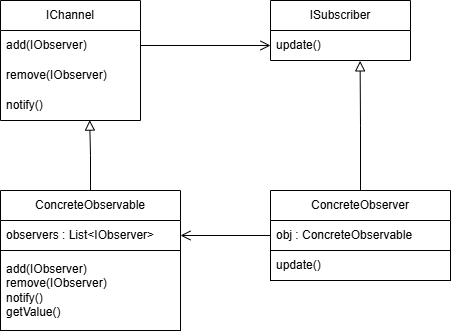

The diagram above was exported from draw.io. Its source (the exported page's mxGraphModel, read from the mxfile embedded in the PNG):
<mxGraphModel dx="1042" dy="527" grid="1" gridSize="10" guides="1" tooltips="1" connect="1" arrows="1" fold="1" page="1" pageScale="1" pageWidth="827" pageHeight="1169" math="0" shadow="0">
  <root>
    <mxCell id="0" />
    <mxCell id="1" parent="0" />
    <mxCell id="lm6s2XJ6yYVGFwwvAFyD-1" value="IChannel" style="swimlane;fontStyle=0;childLayout=stackLayout;horizontal=1;startSize=30;horizontalStack=0;resizeParent=1;resizeParentMax=0;resizeLast=0;collapsible=1;marginBottom=0;whiteSpace=wrap;html=1;" vertex="1" parent="1">
      <mxGeometry x="120" y="80" width="140" height="120" as="geometry" />
    </mxCell>
    <mxCell id="lm6s2XJ6yYVGFwwvAFyD-2" value="add(IObserver)" style="text;strokeColor=none;fillColor=none;align=left;verticalAlign=middle;spacingLeft=4;spacingRight=4;overflow=hidden;points=[[0,0.5],[1,0.5]];portConstraint=eastwest;rotatable=0;whiteSpace=wrap;html=1;" vertex="1" parent="lm6s2XJ6yYVGFwwvAFyD-1">
      <mxGeometry y="30" width="140" height="30" as="geometry" />
    </mxCell>
    <mxCell id="lm6s2XJ6yYVGFwwvAFyD-3" value="remove(IObserver)" style="text;strokeColor=none;fillColor=none;align=left;verticalAlign=middle;spacingLeft=4;spacingRight=4;overflow=hidden;points=[[0,0.5],[1,0.5]];portConstraint=eastwest;rotatable=0;whiteSpace=wrap;html=1;" vertex="1" parent="lm6s2XJ6yYVGFwwvAFyD-1">
      <mxGeometry y="60" width="140" height="30" as="geometry" />
    </mxCell>
    <mxCell id="lm6s2XJ6yYVGFwwvAFyD-4" value="notify()" style="text;strokeColor=none;fillColor=none;align=left;verticalAlign=middle;spacingLeft=4;spacingRight=4;overflow=hidden;points=[[0,0.5],[1,0.5]];portConstraint=eastwest;rotatable=0;whiteSpace=wrap;html=1;" vertex="1" parent="lm6s2XJ6yYVGFwwvAFyD-1">
      <mxGeometry y="90" width="140" height="30" as="geometry" />
    </mxCell>
    <mxCell id="lm6s2XJ6yYVGFwwvAFyD-5" value="ISubscriber" style="swimlane;fontStyle=0;childLayout=stackLayout;horizontal=1;startSize=30;horizontalStack=0;resizeParent=1;resizeParentMax=0;resizeLast=0;collapsible=1;marginBottom=0;whiteSpace=wrap;html=1;" vertex="1" parent="1">
      <mxGeometry x="390" y="80" width="140" height="60" as="geometry" />
    </mxCell>
    <mxCell id="lm6s2XJ6yYVGFwwvAFyD-6" value="update()" style="text;strokeColor=none;fillColor=none;align=left;verticalAlign=middle;spacingLeft=4;spacingRight=4;overflow=hidden;points=[[0,0.5],[1,0.5]];portConstraint=eastwest;rotatable=0;whiteSpace=wrap;html=1;" vertex="1" parent="lm6s2XJ6yYVGFwwvAFyD-5">
      <mxGeometry y="30" width="140" height="30" as="geometry" />
    </mxCell>
    <mxCell id="lm6s2XJ6yYVGFwwvAFyD-9" value="ConcreteObservable" style="swimlane;fontStyle=0;childLayout=stackLayout;horizontal=1;startSize=30;horizontalStack=0;resizeParent=1;resizeParentMax=0;resizeLast=0;collapsible=1;marginBottom=0;whiteSpace=wrap;html=1;" vertex="1" parent="1">
      <mxGeometry x="120" y="270" width="180" height="140" as="geometry" />
    </mxCell>
    <mxCell id="lm6s2XJ6yYVGFwwvAFyD-10" value="observers : List&amp;lt;IObserver&amp;gt;" style="text;strokeColor=none;fillColor=none;align=left;verticalAlign=middle;spacingLeft=4;spacingRight=4;overflow=hidden;points=[[0,0.5],[1,0.5]];portConstraint=eastwest;rotatable=0;whiteSpace=wrap;html=1;" vertex="1" parent="lm6s2XJ6yYVGFwwvAFyD-9">
      <mxGeometry y="30" width="180" height="30" as="geometry" />
    </mxCell>
    <mxCell id="lm6s2XJ6yYVGFwwvAFyD-11" value="add(IObserver)&lt;div&gt;remove(IObserver)&lt;/div&gt;&lt;div&gt;notify()&lt;/div&gt;&lt;div&gt;getValue()&lt;/div&gt;" style="text;strokeColor=default;fillColor=none;align=left;verticalAlign=middle;spacingLeft=4;spacingRight=4;overflow=hidden;points=[[0,0.5],[1,0.5]];portConstraint=eastwest;rotatable=0;whiteSpace=wrap;html=1;" vertex="1" parent="lm6s2XJ6yYVGFwwvAFyD-9">
      <mxGeometry y="60" width="180" height="80" as="geometry" />
    </mxCell>
    <mxCell id="lm6s2XJ6yYVGFwwvAFyD-13" value="ConcreteObserver" style="swimlane;fontStyle=0;childLayout=stackLayout;horizontal=1;startSize=30;horizontalStack=0;resizeParent=1;resizeParentMax=0;resizeLast=0;collapsible=1;marginBottom=0;whiteSpace=wrap;html=1;" vertex="1" parent="1">
      <mxGeometry x="390" y="270" width="180" height="90" as="geometry" />
    </mxCell>
    <mxCell id="lm6s2XJ6yYVGFwwvAFyD-14" value="obj : ConcreteObservable" style="text;strokeColor=none;fillColor=none;align=left;verticalAlign=middle;spacingLeft=4;spacingRight=4;overflow=hidden;points=[[0,0.5],[1,0.5]];portConstraint=eastwest;rotatable=0;whiteSpace=wrap;html=1;" vertex="1" parent="lm6s2XJ6yYVGFwwvAFyD-13">
      <mxGeometry y="30" width="180" height="30" as="geometry" />
    </mxCell>
    <mxCell id="lm6s2XJ6yYVGFwwvAFyD-15" value="update()" style="text;strokeColor=default;fillColor=none;align=left;verticalAlign=middle;spacingLeft=4;spacingRight=4;overflow=hidden;points=[[0,0.5],[1,0.5]];portConstraint=eastwest;rotatable=0;whiteSpace=wrap;html=1;" vertex="1" parent="lm6s2XJ6yYVGFwwvAFyD-13">
      <mxGeometry y="60" width="180" height="30" as="geometry" />
    </mxCell>
    <mxCell id="lm6s2XJ6yYVGFwwvAFyD-16" style="edgeStyle=orthogonalEdgeStyle;rounded=0;orthogonalLoop=1;jettySize=auto;html=1;exitX=1;exitY=0.5;exitDx=0;exitDy=0;entryX=0;entryY=0.5;entryDx=0;entryDy=0;endArrow=open;endFill=0;endSize=8;" edge="1" parent="1" source="lm6s2XJ6yYVGFwwvAFyD-2" target="lm6s2XJ6yYVGFwwvAFyD-6">
      <mxGeometry relative="1" as="geometry" />
    </mxCell>
    <mxCell id="lm6s2XJ6yYVGFwwvAFyD-17" style="edgeStyle=orthogonalEdgeStyle;rounded=0;orthogonalLoop=1;jettySize=auto;html=1;exitX=0;exitY=0.5;exitDx=0;exitDy=0;entryX=1;entryY=0.5;entryDx=0;entryDy=0;endArrow=open;endFill=0;endSize=8;" edge="1" parent="1" source="lm6s2XJ6yYVGFwwvAFyD-14" target="lm6s2XJ6yYVGFwwvAFyD-10">
      <mxGeometry relative="1" as="geometry" />
    </mxCell>
    <mxCell id="lm6s2XJ6yYVGFwwvAFyD-18" style="edgeStyle=orthogonalEdgeStyle;rounded=0;orthogonalLoop=1;jettySize=auto;html=1;exitX=0.5;exitY=0;exitDx=0;exitDy=0;entryX=0.637;entryY=0.987;entryDx=0;entryDy=0;entryPerimeter=0;endArrow=block;endFill=0;endSize=8;" edge="1" parent="1" source="lm6s2XJ6yYVGFwwvAFyD-9" target="lm6s2XJ6yYVGFwwvAFyD-4">
      <mxGeometry relative="1" as="geometry" />
    </mxCell>
    <mxCell id="lm6s2XJ6yYVGFwwvAFyD-19" style="edgeStyle=orthogonalEdgeStyle;rounded=0;orthogonalLoop=1;jettySize=auto;html=1;exitX=0.5;exitY=0;exitDx=0;exitDy=0;entryX=0.64;entryY=1.013;entryDx=0;entryDy=0;entryPerimeter=0;endArrow=block;endFill=0;endSize=8;" edge="1" parent="1" source="lm6s2XJ6yYVGFwwvAFyD-13" target="lm6s2XJ6yYVGFwwvAFyD-6">
      <mxGeometry relative="1" as="geometry" />
    </mxCell>
  </root>
</mxGraphModel>